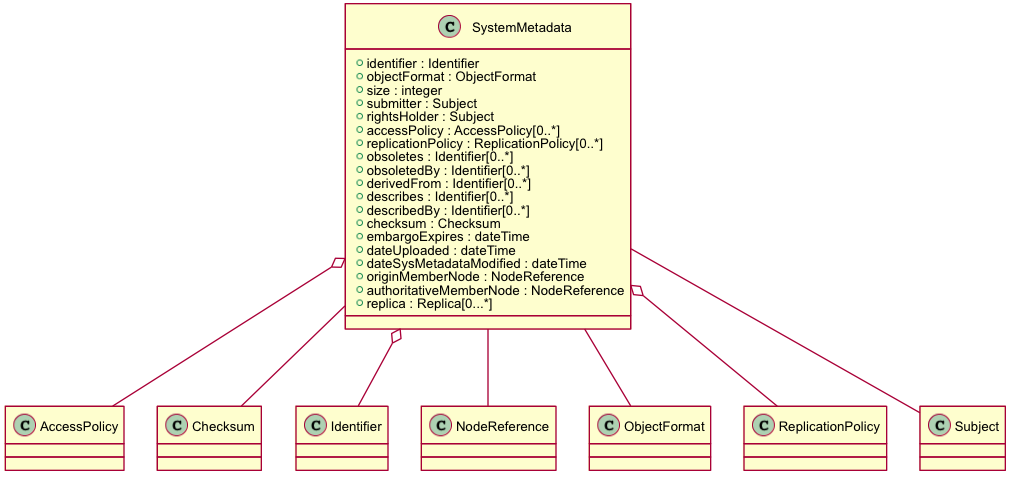

The diagram above was rendered by PlantUML. Its source (embedded in the PNG):
@startuml images/class_systemmetadata.png
skinparam activityFontColor black
skinparam activityFontSize 10
skinparam activityFontName arial
skinparam activityArrowFontColor black
skinparam activityArrowFontSize 10
skinparam activityArrowFontName arial
skinparam classArrowFontColor black
skinparam classArrowFontSize 10
skinparam classArrowFontName arial
skinparam classAttributeFontColor black
skinparam classAttributeFontSize 10
skinparam classAttributeFontName arial
skinparam classFontColor black
skinparam classFontSize 10
skinparam classFontName arial
skinparam componentFontColor black
skinparam componentFontSize 10
skinparam componentFontName arial
skinparam componentArrowFontColor black
skinparam componentArrowFontSize 10
skinparam componentArrowFontName arial
skinparam noteFontColor black
skinparam noteFontSize 10
skinparam noteFontName arial
skinparam packageFontColor black
skinparam packageFontSize 10
skinparam packageFontName arial
skinparam sequenceActorFontColor black
skinparam sequenceActorFontSize 10
skinparam sequenceActorFontName arial
skinparam sequenceArrowFontColor black
skinparam sequenceArrowFontSize 10
skinparam sequenceArrowFontName arial
skinparam sequenceGroupingFontColor black
skinparam sequenceGroupingFontSize 10
skinparam sequenceGroupingFontName arial
skinparam sequenceGroupingHeaderFontColor black
skinparam sequenceGroupingHeaderFontSize 10
skinparam sequenceGroupingHeaderFontName arial
skinparam sequenceParticipantFontColor black
skinparam sequenceParticipantFontSize 10
skinparam sequenceParticipantFontName arial
skinparam sequenceTitleFontColor black
skinparam sequenceTitleFontSize 10
skinparam sequenceTitleFontName arial
skinparam titleFontColor black
skinparam titleFontSize 10
skinparam titleFontName arial
skinparam usecaseFontColor black
skinparam usecaseFontSize 7
skinparam usecaseFontName arial
skinparam usecaseActorFontColor black
skinparam usecaseActorFontSize 7
skinparam usecaseActorFontName arial
skinparam usecaseArrowFontColor black
skinparam usecaseArrowFontSize 7
skinparam usecaseArrowFontName arial
class SystemMetadata {
  + identifier : Identifier
  + objectFormat : ObjectFormat
  + size : integer
  + submitter : Subject
  + rightsHolder : Subject
  + accessPolicy : AccessPolicy[0..*]
  + replicationPolicy : ReplicationPolicy[0..*]
  + obsoletes : Identifier[0..*]
  + obsoletedBy : Identifier[0..*]
  + derivedFrom : Identifier[0..*]
  + describes : Identifier[0..*]
  + describedBy : Identifier[0..*]
  + checksum : Checksum
  + embargoExpires : dateTime
  + dateUploaded : dateTime
  + dateSysMetadataModified : dateTime
  + originMemberNode : NodeReference
  + authoritativeMemberNode : NodeReference
  + replica : Replica[0...*]
}
SystemMetadata o-- Identifier
SystemMetadata -- ObjectFormat
SystemMetadata -- Subject
SystemMetadata o-- AccessPolicy
SystemMetadata o-- ReplicationPolicy
SystemMetadata -- Checksum
SystemMetadata -- NodeReference
@enduml